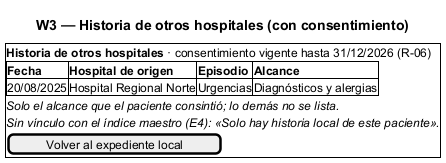

The diagram above was rendered by PlantUML. Its source (embedded in the PNG):
@startsalt
title W3 — Historia de otros hospitales (con consentimiento)
{+
  <b>Historia de otros hospitales</b> · consentimiento vigente hasta 31/12/2026 (R-06)
  {#
    <b>Fecha</b> | <b>Hospital de origen</b> | <b>Episodio</b> | <b>Alcance</b>
    20/08/2025 | Hospital Regional Norte | Urgencias | Diagnósticos y alergias
  }
  <i>Solo el alcance que el paciente consintió; lo demás no se lista.</i>
  <i>Sin vínculo con el índice maestro (E4): «Solo hay historia local de este paciente».</i>
  [Volver al expediente local]
}
@endsalt